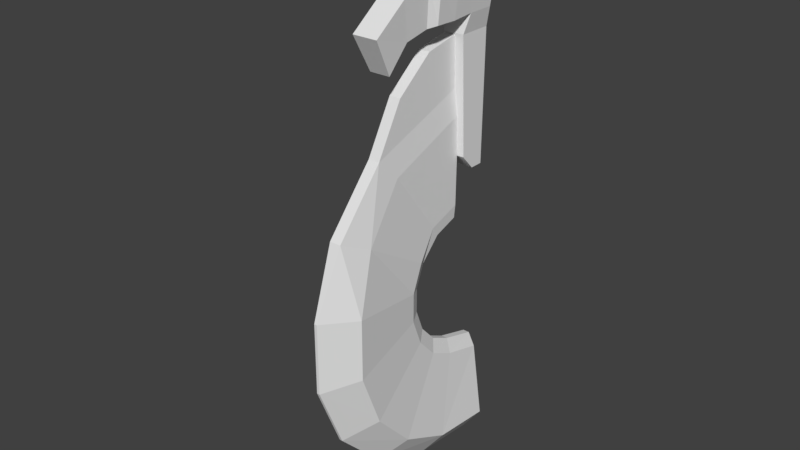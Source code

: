 # Source: sword.blend  (saved by Blender 2.79.0; exported with 4.5.12 LTS)
import bpy
from mathutils import Matrix  # noqa: F401  (used for matrix-valued properties, if any)

bpy.ops.wm.read_factory_settings(use_empty=True)
scene = bpy.context.scene
scene.name = 'Scene'

# ---- collections
col_collection_1 = bpy.data.collections.new('Collection 1'); scene.collection.children.link(col_collection_1)

# ---- world
world_world = bpy.data.worlds.new('World'); scene.world = world_world
world_world.color = (0.05088, 0.05088, 0.05088)
world_world.use_sun_shadow = False
world_world.sun_shadow_jitter_overblur = 0.0
world_world.cycles.sampling_method = 'MANUAL'

# ---- meshes
me_cube_001 = bpy.data.meshes.new('Cube.001')
me_cube_001.from_pydata([(-0.7194, -0.6578, -1.071), (-0.7194, -0.8313, 0.5647), (0.7194, -0.6578, -1.071), (0.7194, -0.8313, 0.5647), (-0.7194, 0.2514, -1.274), (-0.7194, -0.2032, -1.274), (-0.7194, -0.261, 0.5647), (-0.7194, 0.3093, 0.5647), (0.7194, -0.2032, -1.274), (0.7194, 0.2514, -1.274), (0.7194, 0.3093, 0.5647), (0.7194, -0.261, 0.5647), (-0.996, -0.674, 0.8303), (0.996, -0.674, 0.8303), (-0.996, -0.2086, 0.8303), (-0.996, 0.2568, 0.8303), (0.996, 0.2568, 0.8303), (0.996, -0.2086, 0.8303), (-1.434, -0.9812, 1.607), (1.434, -0.9812, 1.607), (-1.434, -0.311, 1.607), (-1.434, 0.3592, 1.607), (1.434, 0.3592, 1.607), (1.434, -0.311, 1.607), (-1.434, -0.9812, 2.284), (1.434, -0.9812, 2.284), (-1.434, -0.311, 2.284), (-1.434, 0.3592, 2.284), (1.434, 0.3592, 2.284), (1.434, -0.311, 2.284), (0.996, -2.221, 0.8202), (-0.996, -2.221, 0.8202), (1.434, -1.883, 1.519), (-1.434, -1.883, 1.519), (-0.996, -1.447, 0.8096), (-1.434, -1.432, 1.592), (0.996, -1.447, 0.8096), (1.434, -1.432, 1.592), (1.215, -0.2598, 1.219), (1.215, 0.308, 1.219), (-1.215, -0.2598, 1.219), (-1.215, 0.308, 1.219), (1.215, -0.8276, 1.219), (-1.215, -0.8276, 1.219), (1.215, -2.234, 1.302), (-1.215, -2.234, 1.302), (1.215, -1.44, 1.19), (-1.215, -1.44, 1.19), (0.6824, -2.523, 0.7971), (-0.6824, -2.523, 0.7971), (-0.8326, -2.536, 1.351), (0.8326, -2.536, 1.351), (0.6824, -4.139, 0.4011), (-0.6824, -4.139, 0.4011), (-0.8326, -4.747, 0.8948), (0.8326, -4.747, 0.8948), (-0.6824, -3.39, 0.727), (-0.8326, -3.582, 1.251), (0.8326, -3.582, 1.251), (0.6824, -3.39, 0.727)], [], [(8, 11, 3, 2), (2, 3, 1, 0), (5, 8, 2, 0), (1, 3, 13, 12), (7, 6, 14, 15), (4, 9, 8, 5), (9, 10, 11, 8), (0, 1, 6, 5), (5, 6, 7, 4), (47, 34, 31, 45), (41, 40, 20, 21), (38, 39, 22, 23), (6, 1, 12, 14), (11, 10, 16, 17), (3, 11, 17, 13), (19, 23, 29, 25), (20, 18, 24, 26), (40, 43, 18, 20), (42, 38, 23, 19), (29, 26, 24, 25), (28, 27, 26, 29), (23, 22, 28, 29), (21, 20, 26, 27), (18, 19, 25, 24), (45, 44, 32, 33), (34, 36, 30, 31), (37, 35, 33, 32), (46, 37, 32, 44), (42, 19, 37, 46), (19, 18, 35, 37), (12, 13, 36, 34), (43, 12, 34, 47), (18, 43, 47, 35), (13, 42, 46, 36), (36, 46, 44, 30), (45, 31, 49, 50), (13, 17, 38, 42), (14, 12, 43, 40), (17, 16, 39, 38), (15, 14, 40, 41), (35, 47, 45, 33), (57, 56, 53, 54), (31, 30, 48, 49), (30, 44, 51, 48), (44, 45, 50, 51), (53, 52, 55, 54), (59, 58, 55, 52), (56, 59, 52, 53), (58, 57, 54, 55), (51, 50, 57, 58), (49, 48, 59, 56), (48, 51, 58, 59), (50, 49, 56, 57)])
me_cube_001.use_remesh_preserve_volume = False
me_cube_001.use_remesh_preserve_attributes = False
me_cube_001.use_mirror_vertex_groups = False
me_cube_001.update()
me_circle = bpy.data.meshes.new('Circle')
me_circle.from_pydata([(-0.5972, -0.2537, -0.0635), (-0.5151, -0.4933, -0.0635), (-0.3139, -0.6402, -0.0451), (-0.1096, -0.719, -0.0451), (0.1096, -0.719, -0.0451), (0.3139, -0.6402, -0.0451), (0.4759, -0.4933, -0.0451), (0.5736, -0.2981, -0.0451), (0.6575, -0.004134, -0.0451), (-0.5972, -0.2537, -0.1768), (-0.5151, -0.4933, -0.1768), (-0.3139, -0.6402, -0.1952), (-0.1096, -0.719, -0.1952), (0.1096, -0.719, -0.1952), (0.3139, -0.6402, -0.1952), (0.4759, -0.4933, -0.1952), (0.5736, -0.2981, -0.1952), (0.6575, -0.004134, -0.1952), (-1.253, -0.2502, -0.06041), (-1.013, -0.8673, -0.06041), (-0.6422, -1.168, -0.0236), (-0.2242, -1.329, 0.03336), (0.2242, -1.329, 0.03336), (0.6422, -1.168, 0.03336), (0.9736, -0.8673, 0.03336), (1.173, -0.4679, 0.03336), (1.223, -0.004203, 0.03336), (-1.253, -0.2502, -0.1799), (-1.013, -0.8673, -0.1799), (-0.6422, -1.168, -0.2167), (-0.2242, -1.329, -0.2736), (0.2242, -1.329, -0.2736), (0.6422, -1.168, -0.2736), (0.9736, -0.8673, -0.2736), (1.173, -0.4679, -0.2736), (1.223, -0.004203, -0.2736), (-1.445, -0.2494, -0.07819), (-1.167, -1.022, -0.07819), (-0.7437, -1.387, -0.07819), (-0.2596, -1.583, -0.1095), (0.2596, -1.583, -0.1095), (0.7437, -1.387, -0.1095), (1.127, -1.022, -0.1095), (1.359, -0.5204, -0.1095), (1.415, -0.005973, -0.1095), (-1.445, -0.2494, -0.1621), (-1.167, -1.022, -0.1621), (-0.7437, -1.387, -0.1621), (-0.2596, -1.583, -0.1308), (0.2596, -1.583, -0.1308), (0.7437, -1.387, -0.1308), (1.127, -1.022, -0.1308), (1.359, -0.5204, -0.1308), (1.415, -0.005973, -0.1308), (-0.4986, -0.2528, -0.07301), (-0.4364, -0.4342, -0.07301), (-0.262, -0.5568, -0.09576), (-0.09145, -0.6225, -0.09576), (0.09145, -0.6225, -0.09576), (0.262, -0.5568, -0.09576), (0.3971, -0.4342, -0.09576), (0.4787, -0.2712, -0.09576), (0.5593, -0.003801, -0.09576), (-0.4986, -0.2528, -0.1673), (-0.4364, -0.4342, -0.1673), (-0.262, -0.5568, -0.1445), (-0.09145, -0.6225, -0.1445), (0.09145, -0.6225, -0.1445), (0.262, -0.5568, -0.1445), (0.3971, -0.4342, -0.1445), (0.4787, -0.2712, -0.1445), (0.5593, -0.003801, -0.1445), (-1.524, -0.8215, -0.07819), (-1.803, -0.258, -0.07819), (-1.524, -0.8215, -0.1621), (-1.803, -0.258, -0.1621), (-0.5562, -0.3735, -0.0635), (-0.5562, -0.3735, -0.1768), (-1.133, -0.5588, -0.06041), (-1.133, -0.5588, -0.1799), (-1.306, -0.6356, -0.07819), (-1.306, -0.6356, -0.1621), (-0.4675, -0.3435, -0.07301), (-0.4675, -0.3435, -0.1673), (-1.748, -0.5398, -0.07819), (-1.748, -0.5398, -0.1621)], [], [(17, 16, 70, 71), (16, 15, 69, 70), (15, 14, 68, 69), (14, 13, 67, 68), (7, 8, 62, 61), (13, 12, 66, 67), (6, 7, 61, 60), (78, 18, 36, 80), (34, 35, 53, 52), (33, 34, 52, 51), (32, 33, 51, 50), (7, 6, 24, 25), (12, 13, 31, 30), (8, 7, 25, 26), (13, 14, 32, 31), (14, 15, 33, 32), (15, 16, 34, 33), (16, 17, 35, 34), (76, 0, 18, 78), (2, 1, 19, 20), (3, 2, 20, 21), (4, 3, 21, 22), (77, 10, 28, 79), (5, 4, 22, 23), (10, 11, 29, 28), (6, 5, 23, 24), (11, 12, 30, 29), (44, 43, 52, 53), (80, 36, 73, 84), (38, 37, 46, 47), (39, 38, 47, 48), (40, 39, 48, 49), (41, 40, 49, 50), (42, 41, 50, 51), (43, 42, 51, 52), (20, 19, 37, 38), (21, 20, 38, 39), (22, 21, 39, 40), (79, 28, 46, 81), (23, 22, 40, 41), (28, 29, 47, 46), (24, 23, 41, 42), (29, 30, 48, 47), (25, 24, 42, 43), (30, 31, 49, 48), (26, 25, 43, 44), (31, 32, 50, 49), (62, 71, 70, 61), (82, 83, 63, 54), (56, 65, 64, 55), (57, 66, 65, 56), (58, 67, 66, 57), (59, 68, 67, 58), (60, 69, 68, 59), (61, 70, 69, 60), (76, 1, 55, 82), (1, 2, 56, 55), (2, 3, 57, 56), (3, 4, 58, 57), (77, 9, 63, 83), (4, 5, 59, 58), (11, 10, 64, 65), (5, 6, 60, 59), (12, 11, 65, 66), (84, 73, 75, 85), (36, 45, 75, 73), (81, 46, 74, 85), (46, 37, 72, 74), (45, 81, 85, 75), (72, 84, 85, 74), (10, 77, 83, 64), (0, 76, 82, 54), (55, 64, 83, 82), (27, 79, 81, 45), (37, 80, 84, 72), (9, 77, 79, 27), (1, 76, 78, 19), (19, 78, 80, 37)])
me_circle.use_remesh_preserve_volume = False
me_circle.use_remesh_preserve_attributes = False
me_circle.use_mirror_vertex_groups = False
me_circle.update()

# ---- objects
ob_cube = bpy.data.objects.new('Cube', me_cube_001)
ob_circle = bpy.data.objects.new('Circle', me_circle)

# ---- transforms, parenting, visibility, modifiers, constraints
ob_cube.location = (-0.09582, -0.1085, 1.518)
ob_cube.scale = (0.1092, 0.2146, 0.5185)
ob_cube.lineart.crease_threshold = 0.0
ob_circle.location = (-0.008017, -5.604e-05, 0.0009813)
ob_circle.rotation_euler = (-0.0, 1.571, 0.0)
ob_circle.lineart.crease_threshold = 0.0

# ---- collection membership
col_collection_1.objects.link(ob_cube)
col_collection_1.objects.link(ob_circle)

# ---- scene / render settings (as saved in the file)
scene.frame_start = 1; scene.frame_end = 250; scene.frame_set(1)
scene.render.engine = 'BLENDER_EEVEE_NEXT'
scene.render.resolution_percentage = 50
scene.render.dither_intensity = 0.0
scene.cycles.use_denoising = False
scene.cycles.samples = 128
scene.cycles.sampling_pattern = 'TABULATED_SOBOL'
scene.cycles.use_adaptive_sampling = False
scene.cycles.use_light_tree = False
scene.cycles.blur_glossy = 0.0
scene.cycles.sample_clamp_indirect = 0.0
scene.view_settings.view_transform = 'Standard'
bpy.context.view_layer.update()

# ---- added for rendering (the .blend has no active camera and no usable light): camera, sun
cam_auto = bpy.data.cameras.new('AutoCamera')
cam_auto.lens = 50.0
cam_auto.sensor_width = 36.0
cam_auto.clip_end = 1000.0
ob_auto_camera = bpy.data.objects.new('AutoCamera', cam_auto)
scene.collection.objects.link(ob_auto_camera)
ob_auto_camera.location = (3.98087, -5.7032, 3.9172)
ob_auto_camera.rotation_euler = (1.09748, -7.21219e-08, 0.694738)
scene.camera = ob_auto_camera
light_auto_sun = bpy.data.lights.new('AutoSun', 'SUN')
light_auto_sun.energy = 3.0
light_auto_sun.angle = 0.0523599
ob_auto_sun = bpy.data.objects.new('AutoSun', light_auto_sun)
scene.collection.objects.link(ob_auto_sun)
ob_auto_sun.rotation_euler = (0.872665, 0.174533, 0.523599)
bpy.context.view_layer.update()
